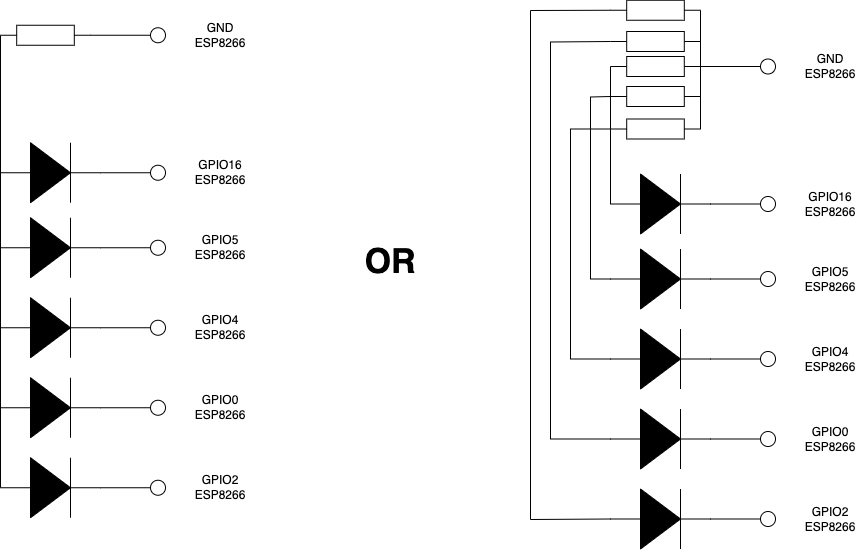

The diagram above was exported from draw.io. Its source (the exported page's mxGraphModel, read from the mxfile embedded in the PNG):
<mxGraphModel dx="1426" dy="864" grid="1" gridSize="10" guides="1" tooltips="1" connect="1" arrows="1" fold="1" page="1" pageScale="1" pageWidth="1100" pageHeight="850" background="none" math="0" shadow="0">
  <root>
    <mxCell id="0" />
    <mxCell id="1" parent="0" />
    <mxCell id="QarRgX-WC281lnmm7hLO-8" value="" style="verticalLabelPosition=bottom;shadow=0;dashed=0;align=center;html=1;verticalAlign=top;strokeWidth=1;shape=ellipse;perimeter=ellipsePerimeter;" vertex="1" parent="1">
      <mxGeometry x="310" y="146.25" width="15" height="15" as="geometry" />
    </mxCell>
    <mxCell id="QarRgX-WC281lnmm7hLO-9" value="" style="verticalLabelPosition=bottom;shadow=0;dashed=0;align=center;html=1;verticalAlign=top;strokeWidth=1;shape=ellipse;perimeter=ellipsePerimeter;" vertex="1" parent="1">
      <mxGeometry x="310" y="283.75" width="15" height="15" as="geometry" />
    </mxCell>
    <mxCell id="QarRgX-WC281lnmm7hLO-15" value="GPIO16 ESP8266" style="text;html=1;strokeColor=none;fillColor=none;align=center;verticalAlign=middle;whiteSpace=wrap;rounded=0;" vertex="1" parent="1">
      <mxGeometry x="350" y="276.25" width="60" height="30" as="geometry" />
    </mxCell>
    <mxCell id="QarRgX-WC281lnmm7hLO-16" value="GND ESP8266" style="text;html=1;strokeColor=none;fillColor=none;align=center;verticalAlign=middle;whiteSpace=wrap;rounded=0;" vertex="1" parent="1">
      <mxGeometry x="350" y="138.75" width="60" height="30" as="geometry" />
    </mxCell>
    <mxCell id="QarRgX-WC281lnmm7hLO-20" value="" style="pointerEvents=1;verticalLabelPosition=bottom;shadow=0;dashed=0;align=center;html=1;verticalAlign=top;shape=mxgraph.electrical.resistors.resistor_1;" vertex="1" parent="1">
      <mxGeometry x="160" y="143.75" width="90" height="20" as="geometry" />
    </mxCell>
    <mxCell id="QarRgX-WC281lnmm7hLO-22" value="" style="endArrow=none;html=1;rounded=0;exitX=1;exitY=0.5;exitDx=0;exitDy=0;exitPerimeter=0;entryX=0;entryY=0.5;entryDx=0;entryDy=0;" edge="1" parent="1" source="QarRgX-WC281lnmm7hLO-25" target="QarRgX-WC281lnmm7hLO-9">
      <mxGeometry width="50" height="50" relative="1" as="geometry">
        <mxPoint x="360" y="456.25" as="sourcePoint" />
        <mxPoint x="410" y="406.25" as="targetPoint" />
      </mxGeometry>
    </mxCell>
    <mxCell id="QarRgX-WC281lnmm7hLO-24" value="" style="endArrow=none;html=1;rounded=0;entryX=0;entryY=0.5;entryDx=0;entryDy=0;entryPerimeter=0;exitX=0;exitY=0.5;exitDx=0;exitDy=0;exitPerimeter=0;" edge="1" parent="1" source="QarRgX-WC281lnmm7hLO-43" target="QarRgX-WC281lnmm7hLO-20">
      <mxGeometry width="50" height="50" relative="1" as="geometry">
        <mxPoint x="160" y="546.25" as="sourcePoint" />
        <mxPoint x="110" y="163.75" as="targetPoint" />
      </mxGeometry>
    </mxCell>
    <mxCell id="QarRgX-WC281lnmm7hLO-25" value="" style="pointerEvents=1;fillColor=strokeColor;verticalLabelPosition=bottom;shadow=0;dashed=0;align=center;html=1;verticalAlign=top;shape=mxgraph.electrical.diodes.diode;" vertex="1" parent="1">
      <mxGeometry x="160" y="261.25" width="100" height="60" as="geometry" />
    </mxCell>
    <mxCell id="QarRgX-WC281lnmm7hLO-32" value="" style="verticalLabelPosition=bottom;shadow=0;dashed=0;align=center;html=1;verticalAlign=top;strokeWidth=1;shape=ellipse;perimeter=ellipsePerimeter;" vertex="1" parent="1">
      <mxGeometry x="310" y="358.75" width="15" height="15" as="geometry" />
    </mxCell>
    <mxCell id="QarRgX-WC281lnmm7hLO-33" value="" style="endArrow=none;html=1;rounded=0;exitX=1;exitY=0.5;exitDx=0;exitDy=0;exitPerimeter=0;entryX=0;entryY=0.5;entryDx=0;entryDy=0;" edge="1" parent="1" source="QarRgX-WC281lnmm7hLO-34" target="QarRgX-WC281lnmm7hLO-32">
      <mxGeometry width="50" height="50" relative="1" as="geometry">
        <mxPoint x="360" y="531.25" as="sourcePoint" />
        <mxPoint x="410" y="481.25" as="targetPoint" />
      </mxGeometry>
    </mxCell>
    <mxCell id="QarRgX-WC281lnmm7hLO-34" value="" style="pointerEvents=1;fillColor=strokeColor;verticalLabelPosition=bottom;shadow=0;dashed=0;align=center;html=1;verticalAlign=top;shape=mxgraph.electrical.diodes.diode;" vertex="1" parent="1">
      <mxGeometry x="160" y="336.25" width="100" height="60" as="geometry" />
    </mxCell>
    <mxCell id="QarRgX-WC281lnmm7hLO-35" value="" style="verticalLabelPosition=bottom;shadow=0;dashed=0;align=center;html=1;verticalAlign=top;strokeWidth=1;shape=ellipse;perimeter=ellipsePerimeter;" vertex="1" parent="1">
      <mxGeometry x="310" y="438.75" width="15" height="15" as="geometry" />
    </mxCell>
    <mxCell id="QarRgX-WC281lnmm7hLO-36" value="" style="endArrow=none;html=1;rounded=0;exitX=1;exitY=0.5;exitDx=0;exitDy=0;exitPerimeter=0;entryX=0;entryY=0.5;entryDx=0;entryDy=0;" edge="1" parent="1" source="QarRgX-WC281lnmm7hLO-37" target="QarRgX-WC281lnmm7hLO-35">
      <mxGeometry width="50" height="50" relative="1" as="geometry">
        <mxPoint x="360" y="611.25" as="sourcePoint" />
        <mxPoint x="410" y="561.25" as="targetPoint" />
      </mxGeometry>
    </mxCell>
    <mxCell id="QarRgX-WC281lnmm7hLO-37" value="" style="pointerEvents=1;fillColor=strokeColor;verticalLabelPosition=bottom;shadow=0;dashed=0;align=center;html=1;verticalAlign=top;shape=mxgraph.electrical.diodes.diode;" vertex="1" parent="1">
      <mxGeometry x="160" y="416.25" width="100" height="60" as="geometry" />
    </mxCell>
    <mxCell id="QarRgX-WC281lnmm7hLO-38" value="" style="verticalLabelPosition=bottom;shadow=0;dashed=0;align=center;html=1;verticalAlign=top;strokeWidth=1;shape=ellipse;perimeter=ellipsePerimeter;" vertex="1" parent="1">
      <mxGeometry x="310" y="518.75" width="15" height="15" as="geometry" />
    </mxCell>
    <mxCell id="QarRgX-WC281lnmm7hLO-39" value="" style="endArrow=none;html=1;rounded=0;exitX=1;exitY=0.5;exitDx=0;exitDy=0;exitPerimeter=0;entryX=0;entryY=0.5;entryDx=0;entryDy=0;" edge="1" parent="1" source="QarRgX-WC281lnmm7hLO-40" target="QarRgX-WC281lnmm7hLO-38">
      <mxGeometry width="50" height="50" relative="1" as="geometry">
        <mxPoint x="360" y="691.25" as="sourcePoint" />
        <mxPoint x="410" y="641.25" as="targetPoint" />
      </mxGeometry>
    </mxCell>
    <mxCell id="QarRgX-WC281lnmm7hLO-40" value="" style="pointerEvents=1;fillColor=strokeColor;verticalLabelPosition=bottom;shadow=0;dashed=0;align=center;html=1;verticalAlign=top;shape=mxgraph.electrical.diodes.diode;" vertex="1" parent="1">
      <mxGeometry x="160" y="496.25" width="100" height="60" as="geometry" />
    </mxCell>
    <mxCell id="QarRgX-WC281lnmm7hLO-41" value="" style="verticalLabelPosition=bottom;shadow=0;dashed=0;align=center;html=1;verticalAlign=top;strokeWidth=1;shape=ellipse;perimeter=ellipsePerimeter;" vertex="1" parent="1">
      <mxGeometry x="310" y="598.75" width="15" height="15" as="geometry" />
    </mxCell>
    <mxCell id="QarRgX-WC281lnmm7hLO-42" value="" style="endArrow=none;html=1;rounded=0;exitX=1;exitY=0.5;exitDx=0;exitDy=0;exitPerimeter=0;entryX=0;entryY=0.5;entryDx=0;entryDy=0;" edge="1" parent="1" source="QarRgX-WC281lnmm7hLO-43" target="QarRgX-WC281lnmm7hLO-41">
      <mxGeometry width="50" height="50" relative="1" as="geometry">
        <mxPoint x="360" y="771.25" as="sourcePoint" />
        <mxPoint x="410" y="721.25" as="targetPoint" />
      </mxGeometry>
    </mxCell>
    <mxCell id="QarRgX-WC281lnmm7hLO-43" value="" style="pointerEvents=1;fillColor=strokeColor;verticalLabelPosition=bottom;shadow=0;dashed=0;align=center;html=1;verticalAlign=top;shape=mxgraph.electrical.diodes.diode;" vertex="1" parent="1">
      <mxGeometry x="160" y="576.25" width="100" height="60" as="geometry" />
    </mxCell>
    <mxCell id="QarRgX-WC281lnmm7hLO-45" value="" style="endArrow=none;html=1;rounded=0;exitX=1;exitY=0.5;exitDx=0;exitDy=0;exitPerimeter=0;entryX=0;entryY=0.5;entryDx=0;entryDy=0;" edge="1" parent="1" source="QarRgX-WC281lnmm7hLO-20" target="QarRgX-WC281lnmm7hLO-8">
      <mxGeometry width="50" height="50" relative="1" as="geometry">
        <mxPoint x="360" y="456.25" as="sourcePoint" />
        <mxPoint x="410" y="406.25" as="targetPoint" />
      </mxGeometry>
    </mxCell>
    <mxCell id="QarRgX-WC281lnmm7hLO-46" value="GPIO5 ESP8266" style="text;html=1;strokeColor=none;fillColor=none;align=center;verticalAlign=middle;whiteSpace=wrap;rounded=0;" vertex="1" parent="1">
      <mxGeometry x="350" y="351.25" width="60" height="30" as="geometry" />
    </mxCell>
    <mxCell id="QarRgX-WC281lnmm7hLO-48" value="GPIO4 ESP8266" style="text;html=1;strokeColor=none;fillColor=none;align=center;verticalAlign=middle;whiteSpace=wrap;rounded=0;" vertex="1" parent="1">
      <mxGeometry x="350" y="431.25" width="60" height="30" as="geometry" />
    </mxCell>
    <mxCell id="QarRgX-WC281lnmm7hLO-49" value="GPIO0 ESP8266" style="text;html=1;strokeColor=none;fillColor=none;align=center;verticalAlign=middle;whiteSpace=wrap;rounded=0;" vertex="1" parent="1">
      <mxGeometry x="350" y="511.25" width="60" height="30" as="geometry" />
    </mxCell>
    <mxCell id="QarRgX-WC281lnmm7hLO-51" value="GPIO2 ESP8266" style="text;html=1;strokeColor=none;fillColor=none;align=center;verticalAlign=middle;whiteSpace=wrap;rounded=0;" vertex="1" parent="1">
      <mxGeometry x="350" y="591.25" width="60" height="30" as="geometry" />
    </mxCell>
    <mxCell id="QarRgX-WC281lnmm7hLO-53" value="" style="verticalLabelPosition=bottom;shadow=0;dashed=0;align=center;html=1;verticalAlign=top;strokeWidth=1;shape=ellipse;perimeter=ellipsePerimeter;" vertex="1" parent="1">
      <mxGeometry x="920" y="177.5" width="15" height="15" as="geometry" />
    </mxCell>
    <mxCell id="QarRgX-WC281lnmm7hLO-54" value="" style="verticalLabelPosition=bottom;shadow=0;dashed=0;align=center;html=1;verticalAlign=top;strokeWidth=1;shape=ellipse;perimeter=ellipsePerimeter;" vertex="1" parent="1">
      <mxGeometry x="920" y="315" width="15" height="15" as="geometry" />
    </mxCell>
    <mxCell id="QarRgX-WC281lnmm7hLO-55" value="GPIO16 ESP8266" style="text;html=1;strokeColor=none;fillColor=none;align=center;verticalAlign=middle;whiteSpace=wrap;rounded=0;" vertex="1" parent="1">
      <mxGeometry x="960" y="307.5" width="60" height="30" as="geometry" />
    </mxCell>
    <mxCell id="QarRgX-WC281lnmm7hLO-56" value="GND ESP8266" style="text;html=1;strokeColor=none;fillColor=none;align=center;verticalAlign=middle;whiteSpace=wrap;rounded=0;" vertex="1" parent="1">
      <mxGeometry x="960" y="170" width="60" height="30" as="geometry" />
    </mxCell>
    <mxCell id="QarRgX-WC281lnmm7hLO-57" value="" style="pointerEvents=1;verticalLabelPosition=bottom;shadow=0;dashed=0;align=center;html=1;verticalAlign=top;shape=mxgraph.electrical.resistors.resistor_1;" vertex="1" parent="1">
      <mxGeometry x="770" y="175" width="90" height="20" as="geometry" />
    </mxCell>
    <mxCell id="QarRgX-WC281lnmm7hLO-58" value="" style="endArrow=none;html=1;rounded=0;exitX=1;exitY=0.5;exitDx=0;exitDy=0;exitPerimeter=0;entryX=0;entryY=0.5;entryDx=0;entryDy=0;" edge="1" parent="1" source="QarRgX-WC281lnmm7hLO-60" target="QarRgX-WC281lnmm7hLO-54">
      <mxGeometry width="50" height="50" relative="1" as="geometry">
        <mxPoint x="970" y="487.5" as="sourcePoint" />
        <mxPoint x="1020" y="437.5" as="targetPoint" />
      </mxGeometry>
    </mxCell>
    <mxCell id="QarRgX-WC281lnmm7hLO-59" value="" style="endArrow=none;html=1;rounded=0;entryX=0;entryY=0.5;entryDx=0;entryDy=0;entryPerimeter=0;exitX=0;exitY=0.5;exitDx=0;exitDy=0;exitPerimeter=0;" edge="1" parent="1" source="QarRgX-WC281lnmm7hLO-60" target="QarRgX-WC281lnmm7hLO-57">
      <mxGeometry width="50" height="50" relative="1" as="geometry">
        <mxPoint x="770" y="577.5" as="sourcePoint" />
        <mxPoint x="720" y="195" as="targetPoint" />
      </mxGeometry>
    </mxCell>
    <mxCell id="QarRgX-WC281lnmm7hLO-60" value="" style="pointerEvents=1;fillColor=strokeColor;verticalLabelPosition=bottom;shadow=0;dashed=0;align=center;html=1;verticalAlign=top;shape=mxgraph.electrical.diodes.diode;" vertex="1" parent="1">
      <mxGeometry x="770" y="292.5" width="100" height="60" as="geometry" />
    </mxCell>
    <mxCell id="QarRgX-WC281lnmm7hLO-61" value="" style="verticalLabelPosition=bottom;shadow=0;dashed=0;align=center;html=1;verticalAlign=top;strokeWidth=1;shape=ellipse;perimeter=ellipsePerimeter;" vertex="1" parent="1">
      <mxGeometry x="920" y="390" width="15" height="15" as="geometry" />
    </mxCell>
    <mxCell id="QarRgX-WC281lnmm7hLO-62" value="" style="endArrow=none;html=1;rounded=0;exitX=1;exitY=0.5;exitDx=0;exitDy=0;exitPerimeter=0;entryX=0;entryY=0.5;entryDx=0;entryDy=0;" edge="1" parent="1" source="QarRgX-WC281lnmm7hLO-63" target="QarRgX-WC281lnmm7hLO-61">
      <mxGeometry width="50" height="50" relative="1" as="geometry">
        <mxPoint x="970" y="562.5" as="sourcePoint" />
        <mxPoint x="1020" y="512.5" as="targetPoint" />
      </mxGeometry>
    </mxCell>
    <mxCell id="QarRgX-WC281lnmm7hLO-63" value="" style="pointerEvents=1;fillColor=strokeColor;verticalLabelPosition=bottom;shadow=0;dashed=0;align=center;html=1;verticalAlign=top;shape=mxgraph.electrical.diodes.diode;" vertex="1" parent="1">
      <mxGeometry x="770" y="367.5" width="100" height="60" as="geometry" />
    </mxCell>
    <mxCell id="QarRgX-WC281lnmm7hLO-64" value="" style="verticalLabelPosition=bottom;shadow=0;dashed=0;align=center;html=1;verticalAlign=top;strokeWidth=1;shape=ellipse;perimeter=ellipsePerimeter;" vertex="1" parent="1">
      <mxGeometry x="920" y="470" width="15" height="15" as="geometry" />
    </mxCell>
    <mxCell id="QarRgX-WC281lnmm7hLO-65" value="" style="endArrow=none;html=1;rounded=0;exitX=1;exitY=0.5;exitDx=0;exitDy=0;exitPerimeter=0;entryX=0;entryY=0.5;entryDx=0;entryDy=0;" edge="1" parent="1" source="QarRgX-WC281lnmm7hLO-66" target="QarRgX-WC281lnmm7hLO-64">
      <mxGeometry width="50" height="50" relative="1" as="geometry">
        <mxPoint x="970" y="642.5" as="sourcePoint" />
        <mxPoint x="1020" y="592.5" as="targetPoint" />
      </mxGeometry>
    </mxCell>
    <mxCell id="QarRgX-WC281lnmm7hLO-66" value="" style="pointerEvents=1;fillColor=strokeColor;verticalLabelPosition=bottom;shadow=0;dashed=0;align=center;html=1;verticalAlign=top;shape=mxgraph.electrical.diodes.diode;" vertex="1" parent="1">
      <mxGeometry x="770" y="447.5" width="100" height="60" as="geometry" />
    </mxCell>
    <mxCell id="QarRgX-WC281lnmm7hLO-67" value="" style="verticalLabelPosition=bottom;shadow=0;dashed=0;align=center;html=1;verticalAlign=top;strokeWidth=1;shape=ellipse;perimeter=ellipsePerimeter;" vertex="1" parent="1">
      <mxGeometry x="920" y="550" width="15" height="15" as="geometry" />
    </mxCell>
    <mxCell id="QarRgX-WC281lnmm7hLO-68" value="" style="endArrow=none;html=1;rounded=0;exitX=1;exitY=0.5;exitDx=0;exitDy=0;exitPerimeter=0;entryX=0;entryY=0.5;entryDx=0;entryDy=0;" edge="1" parent="1" source="QarRgX-WC281lnmm7hLO-69" target="QarRgX-WC281lnmm7hLO-67">
      <mxGeometry width="50" height="50" relative="1" as="geometry">
        <mxPoint x="970" y="722.5" as="sourcePoint" />
        <mxPoint x="1020" y="672.5" as="targetPoint" />
      </mxGeometry>
    </mxCell>
    <mxCell id="QarRgX-WC281lnmm7hLO-69" value="" style="pointerEvents=1;fillColor=strokeColor;verticalLabelPosition=bottom;shadow=0;dashed=0;align=center;html=1;verticalAlign=top;shape=mxgraph.electrical.diodes.diode;" vertex="1" parent="1">
      <mxGeometry x="770" y="527.5" width="100" height="60" as="geometry" />
    </mxCell>
    <mxCell id="QarRgX-WC281lnmm7hLO-70" value="" style="verticalLabelPosition=bottom;shadow=0;dashed=0;align=center;html=1;verticalAlign=top;strokeWidth=1;shape=ellipse;perimeter=ellipsePerimeter;" vertex="1" parent="1">
      <mxGeometry x="920" y="630" width="15" height="15" as="geometry" />
    </mxCell>
    <mxCell id="QarRgX-WC281lnmm7hLO-71" value="" style="endArrow=none;html=1;rounded=0;exitX=1;exitY=0.5;exitDx=0;exitDy=0;exitPerimeter=0;entryX=0;entryY=0.5;entryDx=0;entryDy=0;" edge="1" parent="1" source="QarRgX-WC281lnmm7hLO-72" target="QarRgX-WC281lnmm7hLO-70">
      <mxGeometry width="50" height="50" relative="1" as="geometry">
        <mxPoint x="970" y="802.5" as="sourcePoint" />
        <mxPoint x="1020" y="752.5" as="targetPoint" />
      </mxGeometry>
    </mxCell>
    <mxCell id="QarRgX-WC281lnmm7hLO-72" value="" style="pointerEvents=1;fillColor=strokeColor;verticalLabelPosition=bottom;shadow=0;dashed=0;align=center;html=1;verticalAlign=top;shape=mxgraph.electrical.diodes.diode;" vertex="1" parent="1">
      <mxGeometry x="770" y="607.5" width="100" height="60" as="geometry" />
    </mxCell>
    <mxCell id="QarRgX-WC281lnmm7hLO-73" value="" style="endArrow=none;html=1;rounded=0;entryX=0;entryY=0.5;entryDx=0;entryDy=0;" edge="1" parent="1" target="QarRgX-WC281lnmm7hLO-53">
      <mxGeometry width="50" height="50" relative="1" as="geometry">
        <mxPoint x="890" y="185" as="sourcePoint" />
        <mxPoint x="1020" y="437.5" as="targetPoint" />
      </mxGeometry>
    </mxCell>
    <mxCell id="QarRgX-WC281lnmm7hLO-74" value="GPIO5 ESP8266" style="text;html=1;strokeColor=none;fillColor=none;align=center;verticalAlign=middle;whiteSpace=wrap;rounded=0;" vertex="1" parent="1">
      <mxGeometry x="960" y="382.5" width="60" height="30" as="geometry" />
    </mxCell>
    <mxCell id="QarRgX-WC281lnmm7hLO-75" value="GPIO4 ESP8266" style="text;html=1;strokeColor=none;fillColor=none;align=center;verticalAlign=middle;whiteSpace=wrap;rounded=0;" vertex="1" parent="1">
      <mxGeometry x="960" y="462.5" width="60" height="30" as="geometry" />
    </mxCell>
    <mxCell id="QarRgX-WC281lnmm7hLO-76" value="GPIO0 ESP8266" style="text;html=1;strokeColor=none;fillColor=none;align=center;verticalAlign=middle;whiteSpace=wrap;rounded=0;" vertex="1" parent="1">
      <mxGeometry x="960" y="542.5" width="60" height="30" as="geometry" />
    </mxCell>
    <mxCell id="QarRgX-WC281lnmm7hLO-77" value="GPIO2 ESP8266" style="text;html=1;strokeColor=none;fillColor=none;align=center;verticalAlign=middle;whiteSpace=wrap;rounded=0;" vertex="1" parent="1">
      <mxGeometry x="960" y="622.5" width="60" height="30" as="geometry" />
    </mxCell>
    <mxCell id="QarRgX-WC281lnmm7hLO-78" value="" style="pointerEvents=1;verticalLabelPosition=bottom;shadow=0;dashed=0;align=center;html=1;verticalAlign=top;shape=mxgraph.electrical.resistors.resistor_1;" vertex="1" parent="1">
      <mxGeometry x="770" y="205" width="90" height="20" as="geometry" />
    </mxCell>
    <mxCell id="QarRgX-WC281lnmm7hLO-79" value="" style="endArrow=none;html=1;rounded=0;entryX=0;entryY=0.5;entryDx=0;entryDy=0;entryPerimeter=0;exitX=0;exitY=0.5;exitDx=0;exitDy=0;exitPerimeter=0;" edge="1" parent="1" target="QarRgX-WC281lnmm7hLO-78" source="QarRgX-WC281lnmm7hLO-63">
      <mxGeometry width="50" height="50" relative="1" as="geometry">
        <mxPoint x="780" y="352.5" as="sourcePoint" />
        <mxPoint x="730" y="225" as="targetPoint" />
        <Array as="points">
          <mxPoint x="750" y="397.5" />
          <mxPoint x="750" y="215.5" />
        </Array>
      </mxGeometry>
    </mxCell>
    <mxCell id="QarRgX-WC281lnmm7hLO-80" value="" style="pointerEvents=1;verticalLabelPosition=bottom;shadow=0;dashed=0;align=center;html=1;verticalAlign=top;shape=mxgraph.electrical.resistors.resistor_1;" vertex="1" parent="1">
      <mxGeometry x="770" y="237.5" width="90" height="20" as="geometry" />
    </mxCell>
    <mxCell id="QarRgX-WC281lnmm7hLO-81" value="" style="endArrow=none;html=1;rounded=0;entryX=0;entryY=0.5;entryDx=0;entryDy=0;entryPerimeter=0;exitX=0;exitY=0.5;exitDx=0;exitDy=0;exitPerimeter=0;" edge="1" parent="1" target="QarRgX-WC281lnmm7hLO-80" source="QarRgX-WC281lnmm7hLO-66">
      <mxGeometry width="50" height="50" relative="1" as="geometry">
        <mxPoint x="770" y="440" as="sourcePoint" />
        <mxPoint x="730" y="267.5" as="targetPoint" />
        <Array as="points">
          <mxPoint x="730" y="477.5" />
          <mxPoint x="730" y="247.5" />
        </Array>
      </mxGeometry>
    </mxCell>
    <mxCell id="QarRgX-WC281lnmm7hLO-82" value="" style="pointerEvents=1;verticalLabelPosition=bottom;shadow=0;dashed=0;align=center;html=1;verticalAlign=top;shape=mxgraph.electrical.resistors.resistor_1;" vertex="1" parent="1">
      <mxGeometry x="770" y="150" width="90" height="20" as="geometry" />
    </mxCell>
    <mxCell id="QarRgX-WC281lnmm7hLO-83" value="" style="endArrow=none;html=1;rounded=0;entryX=0;entryY=0.5;entryDx=0;entryDy=0;entryPerimeter=0;exitX=0;exitY=0.5;exitDx=0;exitDy=0;exitPerimeter=0;" edge="1" parent="1" target="QarRgX-WC281lnmm7hLO-82" source="QarRgX-WC281lnmm7hLO-69">
      <mxGeometry width="50" height="50" relative="1" as="geometry">
        <mxPoint x="770" y="390" as="sourcePoint" />
        <mxPoint x="730" y="180" as="targetPoint" />
        <Array as="points">
          <mxPoint x="710" y="557.5" />
          <mxPoint x="710" y="160.5" />
        </Array>
      </mxGeometry>
    </mxCell>
    <mxCell id="QarRgX-WC281lnmm7hLO-116" value="" style="pointerEvents=1;verticalLabelPosition=bottom;shadow=0;dashed=0;align=center;html=1;verticalAlign=top;shape=mxgraph.electrical.resistors.resistor_1;" vertex="1" parent="1">
      <mxGeometry x="770" y="118.75" width="90" height="20" as="geometry" />
    </mxCell>
    <mxCell id="QarRgX-WC281lnmm7hLO-117" value="" style="endArrow=none;html=1;rounded=0;entryX=0;entryY=0.5;entryDx=0;entryDy=0;entryPerimeter=0;exitX=0;exitY=0.5;exitDx=0;exitDy=0;exitPerimeter=0;" edge="1" parent="1" target="QarRgX-WC281lnmm7hLO-116" source="QarRgX-WC281lnmm7hLO-72">
      <mxGeometry width="50" height="50" relative="1" as="geometry">
        <mxPoint x="770" y="526.25" as="sourcePoint" />
        <mxPoint x="730" y="148.75" as="targetPoint" />
        <Array as="points">
          <mxPoint x="690" y="638" />
          <mxPoint x="690" y="129" />
        </Array>
      </mxGeometry>
    </mxCell>
    <mxCell id="QarRgX-WC281lnmm7hLO-118" value="" style="endArrow=none;html=1;rounded=0;entryX=1;entryY=0.5;entryDx=0;entryDy=0;entryPerimeter=0;exitX=1;exitY=0.5;exitDx=0;exitDy=0;exitPerimeter=0;" edge="1" parent="1" source="QarRgX-WC281lnmm7hLO-80" target="QarRgX-WC281lnmm7hLO-116">
      <mxGeometry width="50" height="50" relative="1" as="geometry">
        <mxPoint x="890" y="180" as="sourcePoint" />
        <mxPoint x="570" y="470" as="targetPoint" />
      </mxGeometry>
    </mxCell>
    <mxCell id="QarRgX-WC281lnmm7hLO-119" value="" style="endArrow=none;html=1;rounded=0;entryX=0;entryY=0.5;entryDx=0;entryDy=0;" edge="1" parent="1" target="QarRgX-WC281lnmm7hLO-53">
      <mxGeometry width="50" height="50" relative="1" as="geometry">
        <mxPoint x="860" y="185" as="sourcePoint" />
        <mxPoint x="570" y="470" as="targetPoint" />
      </mxGeometry>
    </mxCell>
    <mxCell id="QarRgX-WC281lnmm7hLO-120" value="&lt;b&gt;&lt;font style=&quot;font-size: 34px&quot;&gt;OR&lt;/font&gt;&lt;/b&gt;" style="text;html=1;strokeColor=none;fillColor=none;align=center;verticalAlign=middle;whiteSpace=wrap;rounded=0;" vertex="1" parent="1">
      <mxGeometry x="520" y="366.25" width="60" height="30" as="geometry" />
    </mxCell>
  </root>
</mxGraphModel>